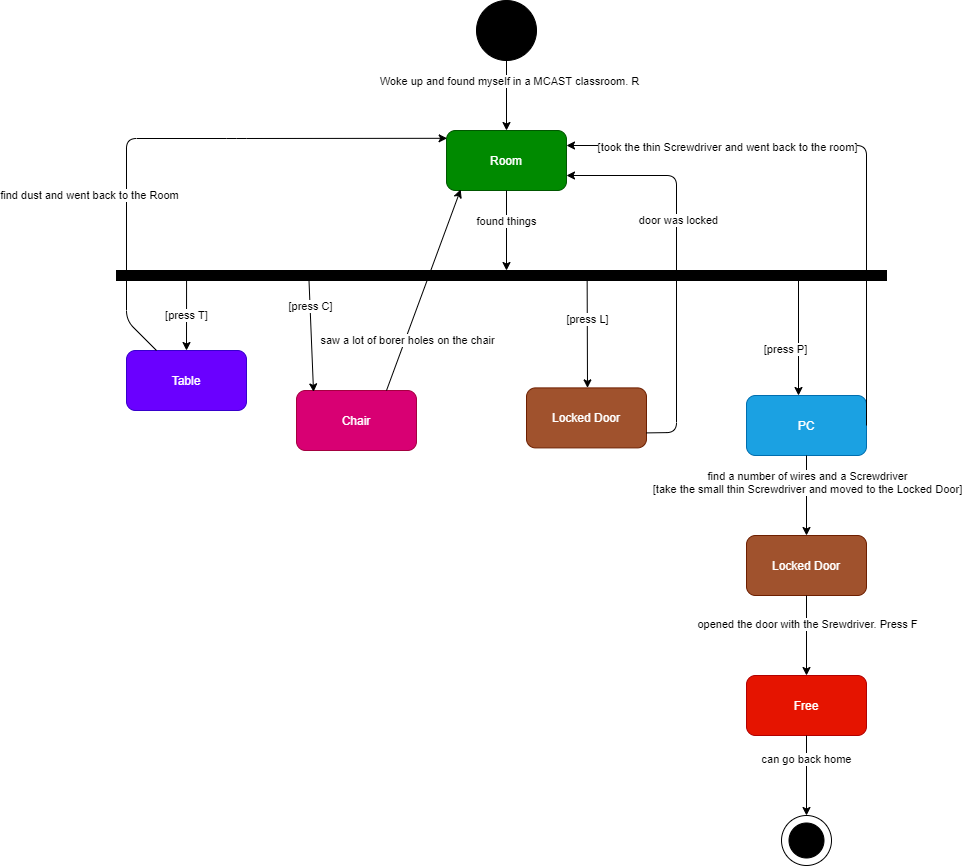

The diagram above was exported from draw.io. Its source (the exported page's mxGraphModel, read from the mxfile embedded in the PNG):
<mxGraphModel dx="1865" dy="580" grid="1" gridSize="10" guides="1" tooltips="1" connect="1" arrows="1" fold="1" page="1" pageScale="1" pageWidth="827" pageHeight="1169" background="#ffffff" math="0" shadow="0">
  <root>
    <mxCell id="0" />
    <mxCell id="1" parent="0" />
    <mxCell id="e8rYHtSzvk4-NVanAhLf-2" value="" style="ellipse;whiteSpace=wrap;html=1;aspect=fixed;fillColor=#000000;" parent="1" vertex="1">
      <mxGeometry x="370" y="10" width="60" height="60" as="geometry" />
    </mxCell>
    <mxCell id="e8rYHtSzvk4-NVanAhLf-3" value="" style="endArrow=classic;html=1;exitX=0.5;exitY=1;exitDx=0;exitDy=0;" parent="1" source="e8rYHtSzvk4-NVanAhLf-2" edge="1">
      <mxGeometry width="50" height="50" relative="1" as="geometry">
        <mxPoint x="380" y="300" as="sourcePoint" />
        <mxPoint x="400" y="140" as="targetPoint" />
      </mxGeometry>
    </mxCell>
    <mxCell id="e8rYHtSzvk4-NVanAhLf-5" value="Woke up and found myself in a MCAST classroom. R" style="edgeLabel;html=1;align=center;verticalAlign=middle;resizable=0;points=[];" parent="e8rYHtSzvk4-NVanAhLf-3" vertex="1" connectable="0">
      <mxGeometry x="-0.4171" y="2" relative="1" as="geometry">
        <mxPoint as="offset" />
      </mxGeometry>
    </mxCell>
    <mxCell id="e8rYHtSzvk4-NVanAhLf-4" value="Room" style="rounded=1;whiteSpace=wrap;html=1;fillColor=#008a00;strokeColor=#005700;fontColor=#ffffff;" parent="1" vertex="1">
      <mxGeometry x="340" y="140" width="120" height="60" as="geometry" />
    </mxCell>
    <mxCell id="e8rYHtSzvk4-NVanAhLf-6" value="Table" style="rounded=1;whiteSpace=wrap;html=1;fillColor=#6a00ff;strokeColor=#3700CC;fontColor=#ffffff;" parent="1" vertex="1">
      <mxGeometry x="20" y="360" width="120" height="60" as="geometry" />
    </mxCell>
    <mxCell id="e8rYHtSzvk4-NVanAhLf-7" value="Chair" style="rounded=1;whiteSpace=wrap;html=1;fillColor=#d80073;strokeColor=#A50040;fontColor=#ffffff;" parent="1" vertex="1">
      <mxGeometry x="190" y="400" width="120" height="60" as="geometry" />
    </mxCell>
    <mxCell id="e8rYHtSzvk4-NVanAhLf-8" value="Locked Door" style="rounded=1;whiteSpace=wrap;html=1;fillColor=#a0522d;strokeColor=#6D1F00;fontColor=#ffffff;" parent="1" vertex="1">
      <mxGeometry x="640" y="545" width="120" height="60" as="geometry" />
    </mxCell>
    <mxCell id="e8rYHtSzvk4-NVanAhLf-9" value="PC" style="rounded=1;whiteSpace=wrap;html=1;fillColor=#1ba1e2;strokeColor=#006EAF;fontColor=#ffffff;" parent="1" vertex="1">
      <mxGeometry x="640" y="405" width="120" height="60" as="geometry" />
    </mxCell>
    <mxCell id="e8rYHtSzvk4-NVanAhLf-10" value="Free" style="rounded=1;whiteSpace=wrap;html=1;fillColor=#e51400;strokeColor=#B20000;fontColor=#ffffff;" parent="1" vertex="1">
      <mxGeometry x="640" y="685" width="120" height="60" as="geometry" />
    </mxCell>
    <mxCell id="e8rYHtSzvk4-NVanAhLf-11" value="[press T]" style="endArrow=classic;html=1;exitX=0.091;exitY=1;exitDx=0;exitDy=0;exitPerimeter=0;" parent="1" source="e8rYHtSzvk4-NVanAhLf-46" edge="1">
      <mxGeometry width="50" height="50" relative="1" as="geometry">
        <mxPoint x="80" y="120" as="sourcePoint" />
        <mxPoint x="80" y="360" as="targetPoint" />
      </mxGeometry>
    </mxCell>
    <mxCell id="e8rYHtSzvk4-NVanAhLf-14" value="" style="endArrow=classic;html=1;entryX=0.005;entryY=0.13;entryDx=0;entryDy=0;entryPerimeter=0;" parent="1" source="e8rYHtSzvk4-NVanAhLf-6" target="e8rYHtSzvk4-NVanAhLf-4" edge="1">
      <mxGeometry width="50" height="50" relative="1" as="geometry">
        <mxPoint x="20" y="390" as="sourcePoint" />
        <mxPoint x="180" y="405" as="targetPoint" />
        <Array as="points">
          <mxPoint x="20" y="330" />
          <mxPoint x="20" y="148" />
          <mxPoint x="130" y="148" />
        </Array>
      </mxGeometry>
    </mxCell>
    <mxCell id="e8rYHtSzvk4-NVanAhLf-15" value="find dust and went back to the Room" style="edgeLabel;html=1;align=center;verticalAlign=middle;resizable=0;points=[];" parent="e8rYHtSzvk4-NVanAhLf-14" vertex="1" connectable="0">
      <mxGeometry x="-0.2808" y="-2" relative="1" as="geometry">
        <mxPoint x="-40" y="28" as="offset" />
      </mxGeometry>
    </mxCell>
    <mxCell id="e8rYHtSzvk4-NVanAhLf-16" value="" style="endArrow=classic;html=1;exitX=0.25;exitY=1;exitDx=0;exitDy=0;entryX=0.142;entryY=0.023;entryDx=0;entryDy=0;entryPerimeter=0;" parent="1" source="e8rYHtSzvk4-NVanAhLf-46" target="e8rYHtSzvk4-NVanAhLf-7" edge="1">
      <mxGeometry width="50" height="50" relative="1" as="geometry">
        <mxPoint x="247.55999999999995" y="290" as="sourcePoint" />
        <mxPoint x="248" y="400" as="targetPoint" />
      </mxGeometry>
    </mxCell>
    <mxCell id="e8rYHtSzvk4-NVanAhLf-17" value="[press C]" style="edgeLabel;html=1;align=center;verticalAlign=middle;resizable=0;points=[];" parent="e8rYHtSzvk4-NVanAhLf-16" vertex="1" connectable="0">
      <mxGeometry x="-0.5313" y="1" relative="1" as="geometry">
        <mxPoint x="-1" as="offset" />
      </mxGeometry>
    </mxCell>
    <mxCell id="e8rYHtSzvk4-NVanAhLf-18" value="" style="endArrow=classic;html=1;" parent="1" edge="1">
      <mxGeometry width="50" height="50" relative="1" as="geometry">
        <mxPoint x="692" y="290" as="sourcePoint" />
        <mxPoint x="692" y="405" as="targetPoint" />
      </mxGeometry>
    </mxCell>
    <mxCell id="e8rYHtSzvk4-NVanAhLf-19" value="[press P]" style="edgeLabel;html=1;align=center;verticalAlign=middle;resizable=0;points=[];" parent="e8rYHtSzvk4-NVanAhLf-18" vertex="1" connectable="0">
      <mxGeometry x="0.574" y="-1" relative="1" as="geometry">
        <mxPoint x="-12.34" y="-22.7" as="offset" />
      </mxGeometry>
    </mxCell>
    <mxCell id="e8rYHtSzvk4-NVanAhLf-20" value="" style="endArrow=classic;html=1;exitX=0.5;exitY=1;exitDx=0;exitDy=0;" parent="1" source="e8rYHtSzvk4-NVanAhLf-9" edge="1">
      <mxGeometry width="50" height="50" relative="1" as="geometry">
        <mxPoint x="975" y="325" as="sourcePoint" />
        <mxPoint x="700" y="545" as="targetPoint" />
      </mxGeometry>
    </mxCell>
    <mxCell id="e8rYHtSzvk4-NVanAhLf-21" value="find a number of wires and a Screwdriver&lt;br&gt;&amp;nbsp;[take the small thin Screwdriver and moved to the Locked Door]&amp;nbsp;" style="edgeLabel;html=1;align=center;verticalAlign=middle;resizable=0;points=[];" parent="e8rYHtSzvk4-NVanAhLf-20" vertex="1" connectable="0">
      <mxGeometry x="-0.3467" relative="1" as="geometry">
        <mxPoint as="offset" />
      </mxGeometry>
    </mxCell>
    <mxCell id="e8rYHtSzvk4-NVanAhLf-26" value="" style="ellipse;whiteSpace=wrap;html=1;aspect=fixed;fillColor=#FFFFFF;" parent="1" vertex="1">
      <mxGeometry x="675" y="825" width="50" height="50" as="geometry" />
    </mxCell>
    <mxCell id="e8rYHtSzvk4-NVanAhLf-27" value="" style="ellipse;whiteSpace=wrap;html=1;aspect=fixed;fillColor=#000000;" parent="1" vertex="1">
      <mxGeometry x="682.5" y="832.5" width="35" height="35" as="geometry" />
    </mxCell>
    <mxCell id="e8rYHtSzvk4-NVanAhLf-31" value="" style="endArrow=classic;html=1;exitX=0.877;exitY=-0.03;exitDx=0;exitDy=0;exitPerimeter=0;entryX=0.118;entryY=0.983;entryDx=0;entryDy=0;entryPerimeter=0;" parent="1" target="e8rYHtSzvk4-NVanAhLf-4" edge="1">
      <mxGeometry width="50" height="50" relative="1" as="geometry">
        <mxPoint x="280" y="400.00000000000006" as="sourcePoint" />
        <mxPoint x="336.76" y="331.8" as="targetPoint" />
      </mxGeometry>
    </mxCell>
    <mxCell id="e8rYHtSzvk4-NVanAhLf-34" value="saw a lot of borer holes on the chair" style="edgeLabel;html=1;align=center;verticalAlign=middle;resizable=0;points=[];" parent="e8rYHtSzvk4-NVanAhLf-31" vertex="1" connectable="0">
      <mxGeometry x="-0.4908" y="-2" relative="1" as="geometry">
        <mxPoint as="offset" />
      </mxGeometry>
    </mxCell>
    <mxCell id="e8rYHtSzvk4-NVanAhLf-36" value="Locked Door" style="rounded=1;whiteSpace=wrap;html=1;fillColor=#a0522d;strokeColor=#6D1F00;fontColor=#ffffff;" parent="1" vertex="1">
      <mxGeometry x="420" y="397.40000000000003" width="120" height="60" as="geometry" />
    </mxCell>
    <mxCell id="e8rYHtSzvk4-NVanAhLf-37" value="" style="endArrow=classic;html=1;exitX=0.845;exitY=1.26;exitDx=0;exitDy=0;exitPerimeter=0;" parent="1" edge="1">
      <mxGeometry width="50" height="50" relative="1" as="geometry">
        <mxPoint x="480.6500000000001" y="290" as="sourcePoint" />
        <mxPoint x="481" y="397.40000000000003" as="targetPoint" />
      </mxGeometry>
    </mxCell>
    <mxCell id="e8rYHtSzvk4-NVanAhLf-38" value="[press L]" style="edgeLabel;html=1;align=center;verticalAlign=middle;resizable=0;points=[];" parent="e8rYHtSzvk4-NVanAhLf-37" vertex="1" connectable="0">
      <mxGeometry x="-0.2694" relative="1" as="geometry">
        <mxPoint as="offset" />
      </mxGeometry>
    </mxCell>
    <mxCell id="e8rYHtSzvk4-NVanAhLf-43" value="" style="endArrow=classic;html=1;exitX=0.5;exitY=1;exitDx=0;exitDy=0;" parent="1" source="e8rYHtSzvk4-NVanAhLf-4" edge="1">
      <mxGeometry width="50" height="50" relative="1" as="geometry">
        <mxPoint x="180" y="260" as="sourcePoint" />
        <mxPoint x="400" y="280" as="targetPoint" />
      </mxGeometry>
    </mxCell>
    <mxCell id="e8rYHtSzvk4-NVanAhLf-47" value="found things" style="edgeLabel;html=1;align=center;verticalAlign=middle;resizable=0;points=[];" parent="e8rYHtSzvk4-NVanAhLf-43" vertex="1" connectable="0">
      <mxGeometry x="-0.255" y="-1" relative="1" as="geometry">
        <mxPoint as="offset" />
      </mxGeometry>
    </mxCell>
    <mxCell id="e8rYHtSzvk4-NVanAhLf-46" value="" style="rounded=0;whiteSpace=wrap;html=1;strokeColor=#000000;fillColor=#000000;" parent="1" vertex="1">
      <mxGeometry x="10" y="280" width="770" height="10" as="geometry" />
    </mxCell>
    <mxCell id="e8rYHtSzvk4-NVanAhLf-48" value="" style="endArrow=classic;html=1;strokeColor=#000000;exitX=0.5;exitY=1;exitDx=0;exitDy=0;" parent="1" source="e8rYHtSzvk4-NVanAhLf-8" edge="1">
      <mxGeometry width="50" height="50" relative="1" as="geometry">
        <mxPoint x="735" y="565" as="sourcePoint" />
        <mxPoint x="700" y="685" as="targetPoint" />
      </mxGeometry>
    </mxCell>
    <mxCell id="e8rYHtSzvk4-NVanAhLf-49" value="opened the door with the Srewdriver. Press F" style="edgeLabel;html=1;align=center;verticalAlign=middle;resizable=0;points=[];" parent="e8rYHtSzvk4-NVanAhLf-48" vertex="1" connectable="0">
      <mxGeometry x="-0.305" relative="1" as="geometry">
        <mxPoint as="offset" />
      </mxGeometry>
    </mxCell>
    <mxCell id="e8rYHtSzvk4-NVanAhLf-50" value="" style="endArrow=classic;html=1;strokeColor=#000000;exitX=0.5;exitY=1;exitDx=0;exitDy=0;" parent="1" source="e8rYHtSzvk4-NVanAhLf-10" edge="1">
      <mxGeometry width="50" height="50" relative="1" as="geometry">
        <mxPoint x="735" y="865" as="sourcePoint" />
        <mxPoint x="700" y="825" as="targetPoint" />
      </mxGeometry>
    </mxCell>
    <mxCell id="e8rYHtSzvk4-NVanAhLf-51" value="can go back home" style="edgeLabel;html=1;align=center;verticalAlign=middle;resizable=0;points=[];" parent="e8rYHtSzvk4-NVanAhLf-50" vertex="1" connectable="0">
      <mxGeometry x="-0.43" y="-1" relative="1" as="geometry">
        <mxPoint as="offset" />
      </mxGeometry>
    </mxCell>
    <mxCell id="e8rYHtSzvk4-NVanAhLf-52" value="" style="endArrow=classic;html=1;strokeColor=#000000;exitX=1;exitY=0.75;exitDx=0;exitDy=0;entryX=1;entryY=0.75;entryDx=0;entryDy=0;" parent="1" source="e8rYHtSzvk4-NVanAhLf-36" target="e8rYHtSzvk4-NVanAhLf-4" edge="1">
      <mxGeometry width="50" height="50" relative="1" as="geometry">
        <mxPoint x="500" y="360" as="sourcePoint" />
        <mxPoint x="550" y="310" as="targetPoint" />
        <Array as="points">
          <mxPoint x="570" y="442" />
          <mxPoint x="570" y="185" />
        </Array>
      </mxGeometry>
    </mxCell>
    <mxCell id="e8rYHtSzvk4-NVanAhLf-53" value="door was locked" style="edgeLabel;html=1;align=center;verticalAlign=middle;resizable=0;points=[];" parent="e8rYHtSzvk4-NVanAhLf-52" vertex="1" connectable="0">
      <mxGeometry x="0.2252" y="-1" relative="1" as="geometry">
        <mxPoint as="offset" />
      </mxGeometry>
    </mxCell>
    <mxCell id="e8rYHtSzvk4-NVanAhLf-54" value="" style="endArrow=classic;html=1;strokeColor=#000000;exitX=1;exitY=0.5;exitDx=0;exitDy=0;entryX=1;entryY=0.25;entryDx=0;entryDy=0;" parent="1" source="e8rYHtSzvk4-NVanAhLf-9" target="e8rYHtSzvk4-NVanAhLf-4" edge="1">
      <mxGeometry width="50" height="50" relative="1" as="geometry">
        <mxPoint x="500" y="560" as="sourcePoint" />
        <mxPoint x="550" y="510" as="targetPoint" />
        <Array as="points">
          <mxPoint x="760" y="155" />
        </Array>
      </mxGeometry>
    </mxCell>
    <mxCell id="e8rYHtSzvk4-NVanAhLf-55" value="[took the thin Screwdriver and went back to the room]" style="edgeLabel;html=1;align=center;verticalAlign=middle;resizable=0;points=[];" parent="e8rYHtSzvk4-NVanAhLf-54" vertex="1" connectable="0">
      <mxGeometry x="0.6917" y="1" relative="1" as="geometry">
        <mxPoint x="71" as="offset" />
      </mxGeometry>
    </mxCell>
  </root>
</mxGraphModel>